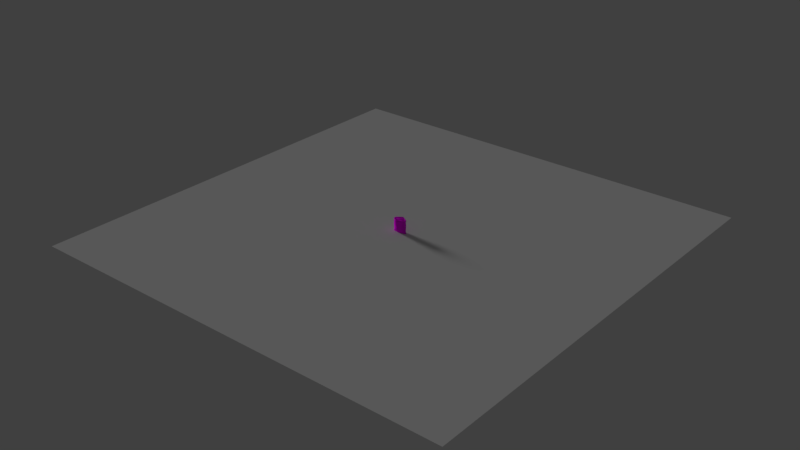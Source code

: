 # Source: saco_grao.blend  (saved by Blender 2.79.0; exported with 4.5.12 LTS)
import bpy
from mathutils import Matrix  # noqa: F401  (used for matrix-valued properties, if any)

bpy.ops.wm.read_factory_settings(use_empty=True)
scene = bpy.context.scene
scene.name = 'Scene'

# ---- collections
col_collection_1 = bpy.data.collections.new('Collection 1'); scene.collection.children.link(col_collection_1)

# ---- images (referenced by path relative to the original .blend; pixels are not part of the script)
import os
ASSET_DIR = os.environ.get("B2B_ASSET_DIR", "")  # directory of the original .blend (textures are referenced by path, not embedded)
HERE = os.path.dirname(os.path.abspath(__file__))  # packed textures are extracted next to this script under _unpacked/

def load_image(name, relpath, width, height, colorspace="sRGB"):
    """Load a texture the original file referenced (path relative to the .blend, or extracted next to this script)."""
    p = next((c for c in (os.path.join(HERE, relpath), os.path.join(ASSET_DIR, relpath)) if relpath and os.path.exists(c)), "")
    if p:
        img = bpy.data.images.load(p, check_existing=True)
        img.name = name
    else:  # same state as the original file: an image datablock whose file is absent (Cycles renders it pink)
        img = bpy.data.images.new(name, width, height)
        img.source = "FILE"
        img.filepath = "//" + (relpath or name)
    img.colorspace_settings.name = colorspace
    return img
img_sacomilho512_png = load_image('sacomilho512.png', 'sacomilho512.png', 1024, 1024, 'sRGB')
img_ao = load_image('AO', 'sacofeijão512.png', 1024, 1024, 'sRGB')

# ---- materials (node trees are filled in below, after node groups)
mat_saco_comida = bpy.data.materials.new('saco comida')
mat_saco_comida.alpha_threshold = 0.0
mat_saco_comida.roughness = 0.5

# ---- material node trees
mat_saco_comida.use_nodes = True; mat_saco_comida.node_tree.nodes.clear()
_N = mat_saco_comida.node_tree.nodes; _L = mat_saco_comida.node_tree.links
n0 = _N.new('ShaderNodeOutputMaterial'); n0.name = 'Material Output'; n0.location = (300, 300)
n1 = _N.new('ShaderNodeBsdfDiffuse'); n1.name = 'Diffuse BSDF'; n1.location = (10, 300)
n2 = _N.new('ShaderNodeTexImage'); n2.name = 'Image Texture'; n2.location = (-180, 300)
n2.width = 140
n2.image = img_sacomilho512_png
n3 = _N.new('ShaderNodeTexImage'); n3.name = 'Image Texture.001'; n3.location = (53, 79)
n3.width = 140
n3.image = img_ao
_L.new(n1.outputs[0], n0.inputs[0])
_L.new(n2.outputs[0], n1.inputs[0])
n0.is_active_output = True

# ---- world
world_world = bpy.data.worlds.new('World'); scene.world = world_world
world_world.color = (0.05088, 0.05088, 0.05088)
world_world.use_sun_shadow = False
world_world.sun_shadow_jitter_overblur = 0.0
world_world.cycles.sampling_method = 'MANUAL'

# ---- lights
light_sun = bpy.data.lights.new('Sun', 'SUN')
light_sun.transmission_factor = 0.0
light_sun.angle = 0.1993
light_sun.energy = 1.0
light_sun.shadow_buffer_clip_start = 0.5
light_sun.shadow_soft_size = 0.1
light_sun.shadow_cascade_max_distance = 1000.0

# ---- meshes
me_plane_001 = bpy.data.meshes.new('Plane.001')
me_plane_001.from_pydata([(-9.455, -9.455, 0.0), (9.455, -9.455, 0.0), (-9.455, 9.455, 0.0), (9.455, 9.455, 0.0)], [], [(0, 1, 3, 2)])
me_plane_001.use_remesh_preserve_volume = False
me_plane_001.use_remesh_preserve_attributes = False
me_plane_001.use_mirror_vertex_groups = False
me_plane_001.update()
me_plane = bpy.data.meshes.new('Plane')
me_plane.from_pydata([(-0.2532, -0.05429, 0.0), (-0.2532, 0.05429, 0.04118), (-0.2532, 0.05429, 0.0), (-0.2532, -0.05429, 0.04118), (-0.3213, 0.0, 0.0), (-0.2697, 0.0, 0.06934), (-0.2532, 0.05429, 0.1063), (-0.2532, -0.05429, 0.1063), (-0.2532, 0.05429, 0.4943), (-0.2532, -0.05429, 0.4943), (-0.2652, 0.05942, 0.5), (-0.2652, -0.05942, 0.5), (-0.2652, 0.05942, 0.5548), (-0.2652, -0.05942, 0.5548), (-0.2452, 0.05049, 0.5305), (-0.2452, -0.05049, 0.5305), (-0.1796, 0.02345, 0.5489), (-0.1796, -0.02345, 0.5489), (-0.2532, -0.07194, 0.3003), (-0.2532, 0.07194, 0.3003), (0.2532, -0.05429, 0.0), (0.2532, 0.05429, 0.04118), (0.2532, 0.05429, 0.0), (0.2532, -0.05429, 0.04118), (0.0, -0.1008, 0.0), (0.0, 0.1008, 0.0), (0.0, -0.1451, 0.1803), (0.0, 0.1451, 0.1803), (0.3213, 0.0, 0.0), (0.2697, 0.0, 0.06934), (0.2532, 0.05429, 0.1063), (0.2532, -0.05429, 0.1063), (0.0, -0.1843, 0.5098), (0.0, 0.1843, 0.5098), (0.2532, 0.05429, 0.4943), (0.2532, -0.05429, 0.4943), (0.0, -0.2017, 0.5225), (0.0, 0.2017, 0.5225), (0.2652, 0.05942, 0.5), (0.2652, -0.05942, 0.5), (0.0, -0.2017, 0.5774), (0.0, 0.2017, 0.5774), (0.2652, 0.05942, 0.5548), (0.2652, -0.05942, 0.5548), (0.0, -0.1714, 0.5408), (0.0, 0.1714, 0.5408), (0.2452, 0.05049, 0.5305), (0.2452, -0.05049, 0.5305), (0.0, -0.07961, 0.5581), (0.0, 0.07961, 0.5581), (0.1796, 0.02345, 0.5489), (0.1796, -0.02345, 0.5489), (0.0, 0.0, 0.5873), (0.2532, -0.07194, 0.3003), (0.2532, 0.07194, 0.3003), (0.0, -0.1812, 0.3451), (0.0, 0.1812, 0.3451)], [], [(4, 5, 1), (0, 4, 2), (24, 26, 3), (4, 0, 3), (25, 2, 1), (5, 4, 3), (2, 4, 1), (1, 6, 27), (5, 6, 1), (3, 7, 5), (26, 7, 3), (6, 5, 7), (19, 18, 9, 8), (55, 32, 9), (19, 8, 33), (8, 9, 11, 10), (9, 32, 36, 11), (33, 8, 10, 37), (10, 11, 13, 12), (11, 36, 40, 13), (37, 10, 12, 41), (12, 13, 15, 14), (13, 40, 44, 15), (41, 12, 14, 45), (14, 15, 17, 16), (15, 44, 48, 17), (45, 14, 16, 49), (16, 17, 52), (17, 48, 52), (49, 16, 52), (27, 6, 19), (26, 55, 18), (6, 7, 18, 19), (27, 25, 1), (0, 24, 3), (56, 27, 19), (7, 26, 18), (18, 55, 9), (56, 19, 33), (24, 0, 2, 25), (28, 21, 29), (20, 22, 28), (24, 23, 26), (28, 23, 20), (25, 21, 22), (29, 23, 28), (22, 21, 28), (21, 27, 30), (29, 21, 30), (23, 29, 31), (26, 23, 31), (30, 31, 29), (54, 34, 35, 53), (55, 35, 32), (54, 33, 34), (34, 38, 39, 35), (35, 39, 36, 32), (33, 37, 38, 34), (38, 42, 43, 39), (39, 43, 40, 36), (37, 41, 42, 38), (42, 46, 47, 43), (43, 47, 44, 40), (41, 45, 46, 42), (46, 50, 51, 47), (47, 51, 48, 44), (45, 49, 50, 46), (50, 52, 51), (51, 52, 48), (49, 52, 50), (27, 54, 30), (26, 53, 55), (30, 54, 53, 31), (27, 21, 25), (20, 23, 24), (56, 54, 27), (31, 53, 26), (53, 35, 55), (56, 33, 54), (24, 25, 22, 20)])
me_plane.polygons.foreach_set('use_smooth', [True] * 80)
_uv = me_plane.uv_layers.new(name='UVMap')
_uv.uv.foreach_set('vector', [0.07483, 0.4765, 0.07943, 0.4169, 0.123, 0.4323, 0.5986, 0.553, 0.5532, 0.5112, 0.604, 0.4762, 0.7712, 0.4433, 0.7732, 0.3161, 0.9503, 0.4312, 0.07483, 0.4765, 0.02527, 0.4512, 0.03723, 0.4277, 0.304, 0.4401, 0.1291, 0.4602, 0.123, 0.4323, 0.07943, 0.4169, 0.07483, 0.4765, 0.03723, 0.4277, 0.1291, 0.4602, 0.07483, 0.4765, 0.123, 0.4323, 0.123, 0.4323, 0.1183, 0.3865, 0.3019, 0.3166, 0.07943, 0.4169, 0.1183, 0.3865, 0.123, 0.4323, 0.03723, 0.4277, 0.0432, 0.3881, 0.07943, 0.4169, 0.7732, 0.3161, 0.955, 0.3865, 0.9503, 0.4312, 0.1183, 0.3865, 0.07943, 0.4169, 0.0432, 0.3881, 0.1149, 0.2507, 0.02156, 0.2612, 0.01454, 0.1335, 0.09116, 0.1135, 0.7766, 0.2002, 0.7781, 0.09139, 0.9911, 0.1113, 0.1149, 0.2507, 0.09116, 0.1135, 0.292, 0.09311, 0.09116, 0.1135, 0.01454, 0.1335, 0.007644, 0.1236, 0.08852, 0.1057, 0.9911, 0.1113, 0.7781, 0.09139, 0.7787, 0.07581, 0.9973, 0.1039, 0.292, 0.09311, 0.09116, 0.1135, 0.08852, 0.1057, 0.291, 0.07684, 0.08852, 0.1057, 0.007644, 0.1236, 0.0001238, 0.07769, 0.08363, 0.06763, 0.9973, 0.1039, 0.7787, 0.07581, 0.7798, 0.03675, 0.9999, 0.0564, 0.291, 0.07684, 0.08852, 0.1057, 0.08363, 0.06763, 0.2883, 0.03677, 0.08363, 0.06763, 0.0001238, 0.07769, 0.004461, 0.05295, 0.08159, 0.04498, 0.9999, 0.0564, 0.7798, 0.03675, 0.7807, 0.001487, 0.9931, 0.03166, 0.2883, 0.03677, 0.08363, 0.06763, 0.08159, 0.04498, 0.2858, 0.0001238, 0.01397, 0.6606, 0.07792, 0.5099, 0.1612, 0.5932, 0.1316, 0.6624, 0.07792, 0.5099, 0.5135, 0.4815, 0.4553, 0.6187, 0.1612, 0.5932, 0.2962, 0.9935, 0.01397, 0.6606, 0.1316, 0.6624, 0.3543, 0.8564, 0.1316, 0.6624, 0.1612, 0.5932, 0.4048, 0.7376, 0.1612, 0.5932, 0.4553, 0.6187, 0.4048, 0.7376, 0.3543, 0.8564, 0.1316, 0.6624, 0.4048, 0.7376, 0.3019, 0.3166, 0.1183, 0.3865, 0.1149, 0.2507, 0.7732, 0.3161, 0.7766, 0.2002, 0.9673, 0.2521, 0.1183, 0.3865, 0.0432, 0.3881, 0.02156, 0.2612, 0.1149, 0.2507, 0.3019, 0.3166, 0.304, 0.4401, 0.123, 0.4323, 0.9477, 0.4594, 0.7712, 0.4433, 0.9503, 0.4312, 0.2974, 0.2042, 0.3019, 0.3166, 0.1149, 0.2507, 0.955, 0.3865, 0.7732, 0.3161, 0.9673, 0.2521, 0.9673, 0.2521, 0.7766, 0.2002, 0.9911, 0.1113, 0.2974, 0.2042, 0.1149, 0.2507, 0.292, 0.09311, 0.7752, 0.5985, 0.5986, 0.553, 0.604, 0.4762, 0.7852, 0.456, 0.537, 0.4765, 0.4905, 0.4282, 0.5375, 0.4133, 0.9564, 0.5783, 0.9618, 0.5015, 1.007, 0.5433, 0.7712, 0.4433, 0.5845, 0.429, 0.7732, 0.3161, 0.537, 0.4765, 0.5845, 0.429, 0.591, 0.458, 0.304, 0.4401, 0.4905, 0.4282, 0.4834, 0.4571, 0.5375, 0.4133, 0.5845, 0.429, 0.537, 0.4765, 0.4834, 0.4571, 0.4905, 0.4282, 0.537, 0.4765, 0.4905, 0.4282, 0.3019, 0.3166, 0.495, 0.3802, 0.5375, 0.4133, 0.4905, 0.4282, 0.495, 0.3802, 0.5845, 0.429, 0.5375, 0.4133, 0.5804, 0.381, 0.7732, 0.3161, 0.5845, 0.429, 0.5804, 0.381, 0.495, 0.3802, 0.5804, 0.381, 0.5375, 0.4133, 0.4883, 0.2337, 0.4959, 0.08906, 0.572, 0.089, 0.5877, 0.2334, 0.7766, 0.2002, 0.572, 0.089, 0.7781, 0.09139, 0.4883, 0.2337, 0.292, 0.09311, 0.4959, 0.08906, 0.4959, 0.08906, 0.4969, 0.08163, 0.5704, 0.08, 0.572, 0.089, 0.572, 0.089, 0.5704, 0.08, 0.7787, 0.07581, 0.7781, 0.09139, 0.292, 0.09311, 0.291, 0.07684, 0.4969, 0.08163, 0.4959, 0.08906, 0.4969, 0.08163, 0.4962, 0.04089, 0.573, 0.04067, 0.5704, 0.08, 0.5704, 0.08, 0.573, 0.04067, 0.7798, 0.03675, 0.7787, 0.07581, 0.291, 0.07684, 0.2883, 0.03677, 0.4962, 0.04089, 0.4969, 0.08163, 0.4962, 0.04089, 0.4956, 0.01721, 0.5734, 0.01881, 0.573, 0.04067, 0.573, 0.04067, 0.5734, 0.01881, 0.7807, 0.001487, 0.7798, 0.03675, 0.2883, 0.03677, 0.2858, 0.0001238, 0.4956, 0.01721, 0.4962, 0.04089, 0.7316, 0.9653, 0.6487, 0.8819, 0.6779, 0.8126, 0.7956, 0.8146, 0.7956, 0.8146, 0.6779, 0.8126, 0.4553, 0.6187, 0.5135, 0.4815, 0.2962, 0.9935, 0.3543, 0.8564, 0.6487, 0.8819, 0.7316, 0.9653, 0.6487, 0.8819, 0.4048, 0.7376, 0.6779, 0.8126, 0.6779, 0.8126, 0.4048, 0.7376, 0.4553, 0.6187, 0.3543, 0.8564, 0.4048, 0.7376, 0.6487, 0.8819, 0.3019, 0.3166, 0.4883, 0.2337, 0.495, 0.3802, 0.7732, 0.3161, 0.5877, 0.2334, 0.7766, 0.2002, 0.495, 0.3802, 0.4883, 0.2337, 0.5877, 0.2334, 0.5804, 0.381, 0.3019, 0.3166, 0.4905, 0.4282, 0.304, 0.4401, 0.591, 0.458, 0.5845, 0.429, 0.7712, 0.4433, 0.2974, 0.2042, 0.4883, 0.2337, 0.3019, 0.3166, 0.5804, 0.381, 0.5877, 0.2334, 0.7732, 0.3161, 0.5877, 0.2334, 0.572, 0.089, 0.7766, 0.2002, 0.2974, 0.2042, 0.292, 0.09311, 0.4883, 0.2337, 0.7752, 0.5985, 0.7852, 0.456, 0.9618, 0.5015, 0.9564, 0.5783])
_uv.active_render = True
_uv = me_plane.uv_layers.new(name='UVMap.001')
_uv.uv.foreach_set('vector', [0.94, 0.82, 0.94, 0.89, 0.92, 0.89, 0.49, 0.82, 0.49, 0.89, 0.42, 0.89, 0.59, 0.59, 0.42, 0.59, 0.59, 0.42, 0.02, 0.99, 0.09, 0.99, 0.09, 0.97, 0.02, 0.94, 0.19, 0.94, 0.19, 0.92, 0.19, 0.99, 0.12, 0.99, 0.19, 0.97, 0.94, 0.69, 0.94, 0.62, 0.92, 0.69, 0.89, 0.82, 0.89, 0.84, 0.72, 0.84, 0.97, 0.14, 0.99, 0.12, 0.99, 0.14, 0.99, 0.19, 0.99, 0.17, 0.97, 0.19, 0.94, 0.22, 0.94, 0.39, 0.92, 0.39, 0.94, 0.92, 0.94, 0.94, 0.92, 0.94, 0.79, 0.79, 0.79, 0.71, 0.61, 0.71, 0.61, 0.79, 0.22, 0.19, 0.39, 0.19, 0.39, 0.02, 0.22, 0.39, 0.39, 0.39, 0.39, 0.22, 0.94, 0.59, 0.94, 0.51, 0.91, 0.51, 0.91, 0.59, 0.71, 0.89, 0.89, 0.89, 0.89, 0.86, 0.71, 0.86, 0.89, 0.79, 0.89, 0.61, 0.86, 0.61, 0.86, 0.79, 0.81, 0.94, 0.89, 0.94, 0.89, 0.91, 0.81, 0.91, 0.84, 0.39, 0.84, 0.21, 0.81, 0.21, 0.81, 0.39, 0.41, 0.94, 0.59, 0.94, 0.59, 0.91, 0.41, 0.91, 0.94, 0.49, 0.94, 0.41, 0.91, 0.41, 0.91, 0.49, 0.21, 0.94, 0.39, 0.94, 0.39, 0.91, 0.21, 0.91, 0.89, 0.59, 0.89, 0.41, 0.86, 0.41, 0.86, 0.59, 0.99, 0.01, 0.96, 0.01, 0.96, 0.04, 0.99, 0.04, 0.61, 0.29, 0.79, 0.29, 0.79, 0.21, 0.61, 0.21, 0.79, 0.49, 0.79, 0.31, 0.71, 0.31, 0.71, 0.49, 0.92, 0.19, 0.94, 0.19, 0.94, 0.02, 0.69, 0.52, 0.62, 0.69, 0.69, 0.69, 0.59, 0.72, 0.42, 0.79, 0.59, 0.79, 0.79, 0.02, 0.79, 0.19, 0.62, 0.19, 0.02, 0.19, 0.19, 0.19, 0.19, 0.02, 0.59, 0.69, 0.59, 0.61, 0.41, 0.61, 0.41, 0.69, 0.02, 0.39, 0.19, 0.39, 0.19, 0.22, 0.39, 0.89, 0.22, 0.89, 0.39, 0.87, 0.39, 0.59, 0.22, 0.59, 0.39, 0.42, 0.59, 0.39, 0.59, 0.22, 0.42, 0.39, 0.59, 0.19, 0.59, 0.02, 0.42, 0.19, 0.19, 0.59, 0.19, 0.42, 0.02, 0.59, 0.39, 0.61, 0.21, 0.61, 0.21, 0.79, 0.39, 0.79, 0.18, 0.96, 0.11, 0.98, 0.11, 0.96, 0.41, 0.88, 0.48, 0.81, 0.41, 0.81, 0.01, 0.21, 0.01, 0.38, 0.18, 0.21, 0.91, 0.68, 0.93, 0.61, 0.91, 0.61, 0.38, 0.86, 0.21, 0.88, 0.21, 0.86, 0.91, 0.81, 0.93, 0.81, 0.91, 0.88, 0.01, 0.96, 0.01, 0.98, 0.08, 0.96, 0.93, 0.21, 0.91, 0.38, 0.91, 0.21, 0.98, 0.16, 0.96, 0.16, 0.96, 0.18, 0.96, 0.11, 0.98, 0.11, 0.96, 0.13, 0.88, 0.81, 0.71, 0.83, 0.71, 0.81, 0.91, 0.93, 0.93, 0.91, 0.91, 0.91, 0.69, 0.49, 0.69, 0.31, 0.61, 0.31, 0.61, 0.49, 0.38, 0.01, 0.21, 0.18, 0.21, 0.01, 0.38, 0.21, 0.21, 0.38, 0.21, 0.21, 0.79, 0.94, 0.79, 0.91, 0.71, 0.91, 0.71, 0.94, 0.89, 0.21, 0.86, 0.21, 0.86, 0.39, 0.89, 0.39, 0.69, 0.89, 0.69, 0.86, 0.51, 0.86, 0.51, 0.89, 0.94, 0.71, 0.91, 0.71, 0.91, 0.79, 0.94, 0.79, 0.69, 0.84, 0.69, 0.81, 0.51, 0.81, 0.51, 0.84, 0.84, 0.61, 0.81, 0.61, 0.81, 0.79, 0.84, 0.79, 0.69, 0.94, 0.69, 0.91, 0.61, 0.91, 0.61, 0.94, 0.84, 0.41, 0.81, 0.41, 0.81, 0.59, 0.84, 0.59, 0.39, 0.84, 0.39, 0.81, 0.21, 0.81, 0.21, 0.84, 0.99, 0.06, 0.96, 0.06, 0.96, 0.09, 0.99, 0.09, 0.89, 0.01, 0.81, 0.01, 0.81, 0.19, 0.89, 0.19, 0.19, 0.89, 0.19, 0.81, 0.01, 0.81, 0.01, 0.89, 0.93, 0.01, 0.91, 0.18, 0.91, 0.01, 0.58, 0.71, 0.41, 0.71, 0.41, 0.78, 0.68, 0.51, 0.61, 0.51, 0.61, 0.68, 0.41, 0.38, 0.58, 0.21, 0.41, 0.21, 0.38, 0.41, 0.21, 0.58, 0.21, 0.41, 0.79, 0.69, 0.79, 0.51, 0.71, 0.51, 0.71, 0.69, 0.58, 0.41, 0.41, 0.58, 0.41, 0.41, 0.01, 0.91, 0.01, 0.93, 0.18, 0.91, 0.01, 0.01, 0.01, 0.18, 0.18, 0.01, 0.61, 0.01, 0.78, 0.01, 0.61, 0.18, 0.41, 0.01, 0.58, 0.01, 0.41, 0.18, 0.01, 0.41, 0.18, 0.41, 0.01, 0.58, 0.19, 0.61, 0.01, 0.61, 0.01, 0.79, 0.19, 0.79])
me_plane.materials.append(mat_saco_comida)
me_plane.use_remesh_preserve_volume = False
me_plane.use_remesh_preserve_attributes = False
me_plane.use_mirror_vertex_groups = False
me_plane.update()

# ---- objects
ob_sun = bpy.data.objects.new('Sun', light_sun)
ob_plane_001 = bpy.data.objects.new('Plane.001', me_plane_001)
ob_plane = bpy.data.objects.new('Plane', me_plane)

# ---- transforms, parenting, visibility, modifiers, constraints
ob_sun.location = (-1.264, -0.3463, 0.9447)
ob_sun.rotation_euler = (-1.321, 0.5139, 1.598)
ob_sun.lineart.crease_threshold = 0.0
ob_plane_001.location = (-0.05851, 0.4198, -0.004055)
ob_plane_001.lineart.crease_threshold = 0.0
ob_plane.location = (-0.05851, 0.4198, -0.004055)
ob_plane.lineart.crease_threshold = 0.0

# ---- collection membership
col_collection_1.objects.link(ob_sun)
col_collection_1.objects.link(ob_plane_001)
col_collection_1.objects.link(ob_plane)

# ---- scene / render settings (as saved in the file)
scene.frame_start = 1; scene.frame_end = 250; scene.frame_set(1)
scene.render.engine = 'CYCLES'
scene.render.resolution_percentage = 50
scene.render.dither_intensity = 0.0
scene.cycles.use_denoising = False
scene.cycles.samples = 128
scene.cycles.sampling_pattern = 'TABULATED_SOBOL'
scene.cycles.use_adaptive_sampling = False
scene.cycles.use_light_tree = False
scene.cycles.blur_glossy = 0.0
scene.cycles.sample_clamp_indirect = 0.0
scene.cycles.bake_type = 'AO'
scene.view_settings.view_transform = 'Standard'
bpy.context.view_layer.update()

# ---- added for rendering (the .blend has no active camera): camera
cam_auto = bpy.data.cameras.new('AutoCamera')
cam_auto.lens = 50.0
cam_auto.sensor_width = 36.0
cam_auto.clip_end = 1000.0
ob_auto_camera = bpy.data.objects.new('AutoCamera', cam_auto)
scene.collection.objects.link(ob_auto_camera)
ob_auto_camera.location = (24.6895, -29.2778, 20.088)
ob_auto_camera.rotation_euler = (1.09748, -7.21219e-08, 0.694738)
scene.camera = ob_auto_camera
bpy.context.view_layer.update()
